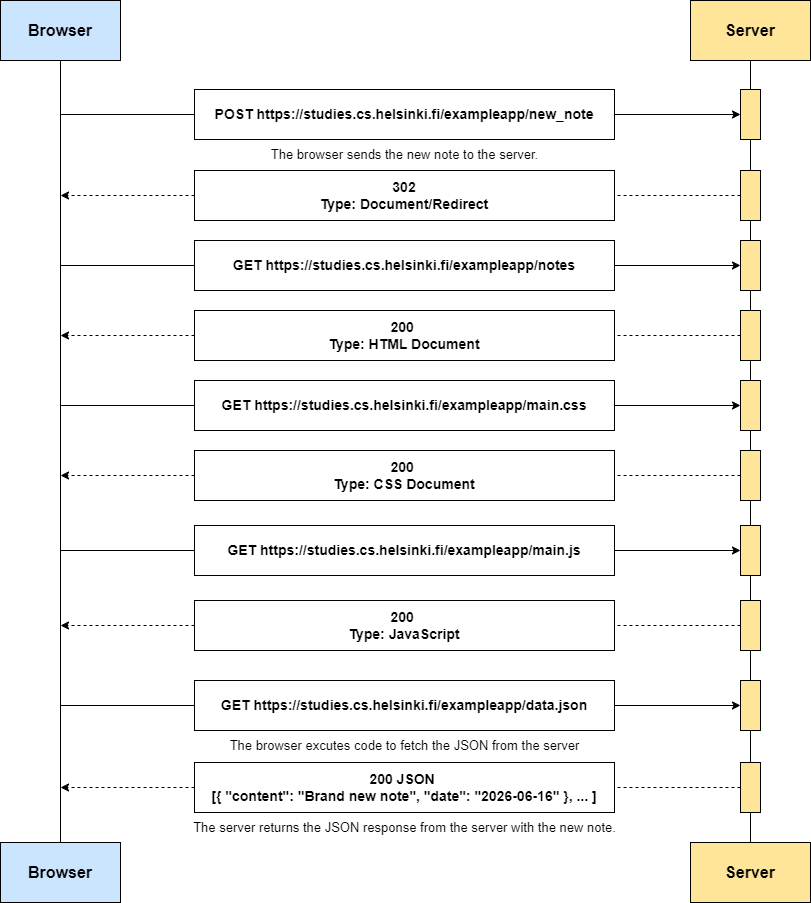

The diagram above was exported from draw.io. Its source (the exported page's mxGraphModel, read from the mxfile embedded in the PNG):
<mxGraphModel dx="1050" dy="621" grid="1" gridSize="10" guides="1" tooltips="1" connect="1" arrows="1" fold="1" page="1" pageScale="1" pageWidth="827" pageHeight="1169" math="0" shadow="0">
  <root>
    <mxCell id="WIyWlLk6GJQsqaUBKTNV-0" />
    <mxCell id="WIyWlLk6GJQsqaUBKTNV-1" parent="WIyWlLk6GJQsqaUBKTNV-0" />
    <mxCell id="iDQ2j1Xp1XZMxwLlXpT8-30" value="" style="edgeStyle=orthogonalEdgeStyle;rounded=0;orthogonalLoop=1;jettySize=auto;html=1;exitX=0.5;exitY=1;exitDx=0;exitDy=0;entryX=0.5;entryY=0;entryDx=0;entryDy=0;endArrow=none;endFill=0;" parent="WIyWlLk6GJQsqaUBKTNV-1" source="iDQ2j1Xp1XZMxwLlXpT8-10" target="iDQ2j1Xp1XZMxwLlXpT8-28" edge="1">
      <mxGeometry relative="1" as="geometry">
        <mxPoint x="760" y="740" as="targetPoint" />
        <mxPoint x="760" y="230" as="sourcePoint" />
      </mxGeometry>
    </mxCell>
    <mxCell id="iDQ2j1Xp1XZMxwLlXpT8-3" style="edgeStyle=orthogonalEdgeStyle;rounded=0;orthogonalLoop=1;jettySize=auto;html=1;exitX=0.5;exitY=1;exitDx=0;exitDy=0;entryX=0.5;entryY=0;entryDx=0;entryDy=0;endArrow=none;endFill=0;" parent="WIyWlLk6GJQsqaUBKTNV-1" source="ccvyl79ZkpEqvYvYAdst-27" target="iDQ2j1Xp1XZMxwLlXpT8-1" edge="1">
      <mxGeometry relative="1" as="geometry">
        <mxPoint x="70" y="410" as="targetPoint" />
      </mxGeometry>
    </mxCell>
    <mxCell id="iDQ2j1Xp1XZMxwLlXpT8-6" style="edgeStyle=orthogonalEdgeStyle;rounded=0;orthogonalLoop=1;jettySize=auto;html=1;exitX=0.5;exitY=1;exitDx=0;exitDy=0;entryX=0;entryY=0.5;entryDx=0;entryDy=0;endArrow=none;endFill=0;" parent="WIyWlLk6GJQsqaUBKTNV-1" target="ccvyl79ZkpEqvYvYAdst-34" edge="1">
      <mxGeometry relative="1" as="geometry">
        <mxPoint x="70" y="79" as="sourcePoint" />
        <Array as="points">
          <mxPoint x="70" y="124" />
        </Array>
      </mxGeometry>
    </mxCell>
    <mxCell id="iDQ2j1Xp1XZMxwLlXpT8-16" style="edgeStyle=orthogonalEdgeStyle;rounded=0;orthogonalLoop=1;jettySize=auto;html=1;exitX=0.5;exitY=1;exitDx=0;exitDy=0;entryX=0;entryY=0.5;entryDx=0;entryDy=0;endArrow=none;endFill=0;" parent="WIyWlLk6GJQsqaUBKTNV-1" source="ccvyl79ZkpEqvYvYAdst-27" target="ccvyl79ZkpEqvYvYAdst-36" edge="1">
      <mxGeometry relative="1" as="geometry" />
    </mxCell>
    <mxCell id="iDQ2j1Xp1XZMxwLlXpT8-20" style="edgeStyle=orthogonalEdgeStyle;rounded=0;orthogonalLoop=1;jettySize=auto;html=1;exitX=0.5;exitY=1;exitDx=0;exitDy=0;entryX=0;entryY=0.5;entryDx=0;entryDy=0;endArrow=none;endFill=0;" parent="WIyWlLk6GJQsqaUBKTNV-1" source="ccvyl79ZkpEqvYvYAdst-27" target="ccvyl79ZkpEqvYvYAdst-38" edge="1">
      <mxGeometry relative="1" as="geometry" />
    </mxCell>
    <mxCell id="iDQ2j1Xp1XZMxwLlXpT8-32" style="edgeStyle=orthogonalEdgeStyle;rounded=0;orthogonalLoop=1;jettySize=auto;html=1;exitX=0.5;exitY=1;exitDx=0;exitDy=0;entryX=0;entryY=0.5;entryDx=0;entryDy=0;endArrow=none;endFill=0;" parent="WIyWlLk6GJQsqaUBKTNV-1" source="ccvyl79ZkpEqvYvYAdst-27" target="iDQ2j1Xp1XZMxwLlXpT8-27" edge="1">
      <mxGeometry relative="1" as="geometry" />
    </mxCell>
    <mxCell id="iDQ2j1Xp1XZMxwLlXpT8-41" style="edgeStyle=orthogonalEdgeStyle;rounded=0;orthogonalLoop=1;jettySize=auto;html=1;exitX=0.5;exitY=1;exitDx=0;exitDy=0;entryX=0;entryY=0.5;entryDx=0;entryDy=0;endArrow=none;endFill=0;" parent="WIyWlLk6GJQsqaUBKTNV-1" source="ccvyl79ZkpEqvYvYAdst-27" target="ccvyl79ZkpEqvYvYAdst-40" edge="1">
      <mxGeometry relative="1" as="geometry" />
    </mxCell>
    <mxCell id="ccvyl79ZkpEqvYvYAdst-27" value="Browser" style="rounded=0;whiteSpace=wrap;html=1;fontStyle=1;fontSize=16;fillColor=#CCE5FF;" parent="WIyWlLk6GJQsqaUBKTNV-1" vertex="1">
      <mxGeometry x="10" y="10" width="120" height="60" as="geometry" />
    </mxCell>
    <mxCell id="iDQ2j1Xp1XZMxwLlXpT8-4" style="edgeStyle=orthogonalEdgeStyle;rounded=0;orthogonalLoop=1;jettySize=auto;html=1;exitX=0.5;exitY=1;exitDx=0;exitDy=0;entryX=0.5;entryY=0;entryDx=0;entryDy=0;endArrow=none;endFill=0;" parent="WIyWlLk6GJQsqaUBKTNV-1" source="iDQ2j1Xp1XZMxwLlXpT8-45" target="iDQ2j1Xp1XZMxwLlXpT8-2" edge="1">
      <mxGeometry relative="1" as="geometry">
        <mxPoint x="740" y="600" as="targetPoint" />
      </mxGeometry>
    </mxCell>
    <mxCell id="ccvyl79ZkpEqvYvYAdst-28" value="Server" style="rounded=0;whiteSpace=wrap;html=1;fontStyle=1;fontSize=16;fillColor=#FFE599;" parent="WIyWlLk6GJQsqaUBKTNV-1" vertex="1">
      <mxGeometry x="700" y="10" width="120" height="60" as="geometry" />
    </mxCell>
    <mxCell id="iDQ2j1Xp1XZMxwLlXpT8-7" style="edgeStyle=orthogonalEdgeStyle;rounded=0;orthogonalLoop=1;jettySize=auto;html=1;exitX=1;exitY=0.5;exitDx=0;exitDy=0;entryX=0;entryY=0.5;entryDx=0;entryDy=0;" parent="WIyWlLk6GJQsqaUBKTNV-1" source="ccvyl79ZkpEqvYvYAdst-34" target="iDQ2j1Xp1XZMxwLlXpT8-8" edge="1">
      <mxGeometry relative="1" as="geometry">
        <mxPoint x="690" y="124" as="targetPoint" />
      </mxGeometry>
    </mxCell>
    <mxCell id="ccvyl79ZkpEqvYvYAdst-34" value="POST https://studies.cs.helsinki.fi/exampleapp/new_note" style="rounded=0;whiteSpace=wrap;html=1;fontStyle=1;fontSize=14;verticalAlign=middle;" parent="WIyWlLk6GJQsqaUBKTNV-1" vertex="1">
      <mxGeometry x="204" y="99" width="420" height="50" as="geometry" />
    </mxCell>
    <mxCell id="iDQ2j1Xp1XZMxwLlXpT8-13" style="edgeStyle=orthogonalEdgeStyle;rounded=0;orthogonalLoop=1;jettySize=auto;html=1;exitX=0;exitY=0.5;exitDx=0;exitDy=0;dashed=1;" parent="WIyWlLk6GJQsqaUBKTNV-1" source="ccvyl79ZkpEqvYvYAdst-35" edge="1">
      <mxGeometry relative="1" as="geometry">
        <mxPoint x="70" y="205" as="targetPoint" />
      </mxGeometry>
    </mxCell>
    <mxCell id="ccvyl79ZkpEqvYvYAdst-35" value="302&lt;div&gt;&lt;span style=&quot;background-color: initial;&quot;&gt;Type: Document/Redirect&lt;/span&gt;&lt;/div&gt;" style="rounded=0;whiteSpace=wrap;html=1;fontStyle=1;fontSize=14;verticalAlign=middle;" parent="WIyWlLk6GJQsqaUBKTNV-1" vertex="1">
      <mxGeometry x="204" y="180" width="420" height="50" as="geometry" />
    </mxCell>
    <mxCell id="iDQ2j1Xp1XZMxwLlXpT8-17" style="edgeStyle=orthogonalEdgeStyle;rounded=0;orthogonalLoop=1;jettySize=auto;html=1;exitX=1;exitY=0.5;exitDx=0;exitDy=0;entryX=0;entryY=0.5;entryDx=0;entryDy=0;" parent="WIyWlLk6GJQsqaUBKTNV-1" source="ccvyl79ZkpEqvYvYAdst-36" target="iDQ2j1Xp1XZMxwLlXpT8-14" edge="1">
      <mxGeometry relative="1" as="geometry" />
    </mxCell>
    <mxCell id="ccvyl79ZkpEqvYvYAdst-36" value="GET https://studies.cs.helsinki.fi/exampleapp/notes" style="rounded=0;whiteSpace=wrap;html=1;fontStyle=1;fontSize=14;verticalAlign=middle;" parent="WIyWlLk6GJQsqaUBKTNV-1" vertex="1">
      <mxGeometry x="204" y="250" width="420" height="50" as="geometry" />
    </mxCell>
    <mxCell id="iDQ2j1Xp1XZMxwLlXpT8-19" style="edgeStyle=orthogonalEdgeStyle;rounded=0;orthogonalLoop=1;jettySize=auto;html=1;exitX=0;exitY=0.5;exitDx=0;exitDy=0;dashed=1;" parent="WIyWlLk6GJQsqaUBKTNV-1" source="ccvyl79ZkpEqvYvYAdst-37" edge="1">
      <mxGeometry relative="1" as="geometry">
        <mxPoint x="70" y="345" as="targetPoint" />
      </mxGeometry>
    </mxCell>
    <mxCell id="ccvyl79ZkpEqvYvYAdst-37" value="200&amp;nbsp;&lt;div&gt;Type: HTML Document&lt;/div&gt;" style="rounded=0;whiteSpace=wrap;html=1;fontStyle=1;fontSize=14;verticalAlign=middle;" parent="WIyWlLk6GJQsqaUBKTNV-1" vertex="1">
      <mxGeometry x="204" y="320" width="420" height="50" as="geometry" />
    </mxCell>
    <mxCell id="iDQ2j1Xp1XZMxwLlXpT8-24" style="edgeStyle=orthogonalEdgeStyle;rounded=0;orthogonalLoop=1;jettySize=auto;html=1;exitX=1;exitY=0.5;exitDx=0;exitDy=0;entryX=0;entryY=0.5;entryDx=0;entryDy=0;" parent="WIyWlLk6GJQsqaUBKTNV-1" source="ccvyl79ZkpEqvYvYAdst-38" target="iDQ2j1Xp1XZMxwLlXpT8-21" edge="1">
      <mxGeometry relative="1" as="geometry" />
    </mxCell>
    <mxCell id="ccvyl79ZkpEqvYvYAdst-38" value="GET https://studies.cs.helsinki.fi/exampleapp/main.css" style="rounded=0;whiteSpace=wrap;html=1;fontStyle=1;fontSize=14;verticalAlign=middle;" parent="WIyWlLk6GJQsqaUBKTNV-1" vertex="1">
      <mxGeometry x="204" y="390" width="420" height="50" as="geometry" />
    </mxCell>
    <mxCell id="iDQ2j1Xp1XZMxwLlXpT8-26" style="edgeStyle=orthogonalEdgeStyle;rounded=0;orthogonalLoop=1;jettySize=auto;html=1;exitX=0;exitY=0.5;exitDx=0;exitDy=0;dashed=1;" parent="WIyWlLk6GJQsqaUBKTNV-1" source="ccvyl79ZkpEqvYvYAdst-39" edge="1">
      <mxGeometry relative="1" as="geometry">
        <mxPoint x="70" y="485" as="targetPoint" />
      </mxGeometry>
    </mxCell>
    <mxCell id="ccvyl79ZkpEqvYvYAdst-39" value="200&amp;nbsp;&lt;div&gt;Type: CSS Document&lt;/div&gt;" style="rounded=0;whiteSpace=wrap;html=1;fontStyle=1;fontSize=14;verticalAlign=middle;" parent="WIyWlLk6GJQsqaUBKTNV-1" vertex="1">
      <mxGeometry x="204" y="460" width="420" height="50" as="geometry" />
    </mxCell>
    <mxCell id="iDQ2j1Xp1XZMxwLlXpT8-42" style="edgeStyle=orthogonalEdgeStyle;rounded=0;orthogonalLoop=1;jettySize=auto;html=1;exitX=1;exitY=0.5;exitDx=0;exitDy=0;entryX=0;entryY=0.5;entryDx=0;entryDy=0;" parent="WIyWlLk6GJQsqaUBKTNV-1" source="ccvyl79ZkpEqvYvYAdst-40" target="iDQ2j1Xp1XZMxwLlXpT8-23" edge="1">
      <mxGeometry relative="1" as="geometry" />
    </mxCell>
    <mxCell id="ccvyl79ZkpEqvYvYAdst-40" value="GET https://studies.cs.helsinki.fi/exampleapp/data.json" style="rounded=0;whiteSpace=wrap;html=1;fontStyle=1;fontSize=14;verticalAlign=middle;" parent="WIyWlLk6GJQsqaUBKTNV-1" vertex="1">
      <mxGeometry x="204" y="690" width="420" height="50" as="geometry" />
    </mxCell>
    <mxCell id="iDQ2j1Xp1XZMxwLlXpT8-48" style="edgeStyle=orthogonalEdgeStyle;rounded=0;orthogonalLoop=1;jettySize=auto;html=1;exitX=0;exitY=0.5;exitDx=0;exitDy=0;dashed=1;" parent="WIyWlLk6GJQsqaUBKTNV-1" source="ccvyl79ZkpEqvYvYAdst-41" edge="1">
      <mxGeometry relative="1" as="geometry">
        <mxPoint x="70" y="797" as="targetPoint" />
      </mxGeometry>
    </mxCell>
    <mxCell id="ccvyl79ZkpEqvYvYAdst-41" value="200 JSON&amp;nbsp;&lt;div&gt;[{ &quot;content&quot;: &quot;Brand new note&quot;, &quot;date&quot;: &quot;2026-06-16&quot; }, ... ]&lt;/div&gt;" style="rounded=0;whiteSpace=wrap;html=1;fontStyle=1;fontSize=14;verticalAlign=middle;" parent="WIyWlLk6GJQsqaUBKTNV-1" vertex="1">
      <mxGeometry x="204" y="772" width="420" height="50" as="geometry" />
    </mxCell>
    <mxCell id="iDQ2j1Xp1XZMxwLlXpT8-1" value="Browser" style="rounded=0;whiteSpace=wrap;html=1;fontStyle=1;fontSize=16;fillColor=#CCE5FF;" parent="WIyWlLk6GJQsqaUBKTNV-1" vertex="1">
      <mxGeometry x="10" y="852" width="120" height="60" as="geometry" />
    </mxCell>
    <mxCell id="iDQ2j1Xp1XZMxwLlXpT8-2" value="Server" style="rounded=0;whiteSpace=wrap;html=1;fontStyle=1;fontSize=16;fillColor=#FFE599;" parent="WIyWlLk6GJQsqaUBKTNV-1" vertex="1">
      <mxGeometry x="700" y="852" width="120" height="60" as="geometry" />
    </mxCell>
    <mxCell id="iDQ2j1Xp1XZMxwLlXpT8-9" value="" style="edgeStyle=orthogonalEdgeStyle;rounded=0;orthogonalLoop=1;jettySize=auto;html=1;exitX=0.5;exitY=1;exitDx=0;exitDy=0;entryX=0.5;entryY=0;entryDx=0;entryDy=0;endArrow=none;endFill=0;" parent="WIyWlLk6GJQsqaUBKTNV-1" source="ccvyl79ZkpEqvYvYAdst-28" target="iDQ2j1Xp1XZMxwLlXpT8-8" edge="1">
      <mxGeometry relative="1" as="geometry">
        <mxPoint x="760" y="740" as="targetPoint" />
        <mxPoint x="760" y="90" as="sourcePoint" />
      </mxGeometry>
    </mxCell>
    <mxCell id="iDQ2j1Xp1XZMxwLlXpT8-8" value="" style="rounded=0;whiteSpace=wrap;html=1;fillColor=#FFE599;" parent="WIyWlLk6GJQsqaUBKTNV-1" vertex="1">
      <mxGeometry x="750" y="99" width="20" height="50" as="geometry" />
    </mxCell>
    <mxCell id="iDQ2j1Xp1XZMxwLlXpT8-11" value="" style="edgeStyle=orthogonalEdgeStyle;rounded=0;orthogonalLoop=1;jettySize=auto;html=1;exitX=0.5;exitY=1;exitDx=0;exitDy=0;entryX=0.5;entryY=0;entryDx=0;entryDy=0;endArrow=none;endFill=0;" parent="WIyWlLk6GJQsqaUBKTNV-1" source="iDQ2j1Xp1XZMxwLlXpT8-8" target="iDQ2j1Xp1XZMxwLlXpT8-10" edge="1">
      <mxGeometry relative="1" as="geometry">
        <mxPoint x="760" y="740" as="targetPoint" />
        <mxPoint x="760" y="160" as="sourcePoint" />
      </mxGeometry>
    </mxCell>
    <mxCell id="iDQ2j1Xp1XZMxwLlXpT8-12" style="edgeStyle=orthogonalEdgeStyle;rounded=0;orthogonalLoop=1;jettySize=auto;html=1;exitX=0;exitY=0.5;exitDx=0;exitDy=0;entryX=1;entryY=0.5;entryDx=0;entryDy=0;endArrow=none;endFill=0;dashed=1;" parent="WIyWlLk6GJQsqaUBKTNV-1" source="iDQ2j1Xp1XZMxwLlXpT8-10" target="ccvyl79ZkpEqvYvYAdst-35" edge="1">
      <mxGeometry relative="1" as="geometry" />
    </mxCell>
    <mxCell id="iDQ2j1Xp1XZMxwLlXpT8-10" value="" style="rounded=0;whiteSpace=wrap;html=1;fillColor=#FFE599;" parent="WIyWlLk6GJQsqaUBKTNV-1" vertex="1">
      <mxGeometry x="750" y="180" width="20" height="50" as="geometry" />
    </mxCell>
    <mxCell id="iDQ2j1Xp1XZMxwLlXpT8-14" value="" style="rounded=0;whiteSpace=wrap;html=1;fillColor=#FFE599;" parent="WIyWlLk6GJQsqaUBKTNV-1" vertex="1">
      <mxGeometry x="750" y="250" width="20" height="50" as="geometry" />
    </mxCell>
    <mxCell id="iDQ2j1Xp1XZMxwLlXpT8-18" style="edgeStyle=orthogonalEdgeStyle;rounded=0;orthogonalLoop=1;jettySize=auto;html=1;exitX=0;exitY=0.5;exitDx=0;exitDy=0;entryX=1;entryY=0.5;entryDx=0;entryDy=0;dashed=1;endArrow=none;endFill=0;" parent="WIyWlLk6GJQsqaUBKTNV-1" source="iDQ2j1Xp1XZMxwLlXpT8-15" target="ccvyl79ZkpEqvYvYAdst-37" edge="1">
      <mxGeometry relative="1" as="geometry" />
    </mxCell>
    <mxCell id="iDQ2j1Xp1XZMxwLlXpT8-15" value="" style="rounded=0;whiteSpace=wrap;html=1;fillColor=#FFE599;" parent="WIyWlLk6GJQsqaUBKTNV-1" vertex="1">
      <mxGeometry x="750" y="320" width="20" height="50" as="geometry" />
    </mxCell>
    <mxCell id="iDQ2j1Xp1XZMxwLlXpT8-21" value="" style="rounded=0;whiteSpace=wrap;html=1;fillColor=#FFE599;" parent="WIyWlLk6GJQsqaUBKTNV-1" vertex="1">
      <mxGeometry x="750" y="390" width="20" height="50" as="geometry" />
    </mxCell>
    <mxCell id="iDQ2j1Xp1XZMxwLlXpT8-25" style="edgeStyle=orthogonalEdgeStyle;rounded=0;orthogonalLoop=1;jettySize=auto;html=1;exitX=0;exitY=0.5;exitDx=0;exitDy=0;entryX=1;entryY=0.5;entryDx=0;entryDy=0;dashed=1;endArrow=none;endFill=0;" parent="WIyWlLk6GJQsqaUBKTNV-1" source="iDQ2j1Xp1XZMxwLlXpT8-22" target="ccvyl79ZkpEqvYvYAdst-39" edge="1">
      <mxGeometry relative="1" as="geometry" />
    </mxCell>
    <mxCell id="iDQ2j1Xp1XZMxwLlXpT8-22" value="" style="rounded=0;whiteSpace=wrap;html=1;fillColor=#FFE599;" parent="WIyWlLk6GJQsqaUBKTNV-1" vertex="1">
      <mxGeometry x="750" y="460" width="20" height="50" as="geometry" />
    </mxCell>
    <mxCell id="iDQ2j1Xp1XZMxwLlXpT8-33" style="edgeStyle=orthogonalEdgeStyle;rounded=0;orthogonalLoop=1;jettySize=auto;html=1;exitX=1;exitY=0.5;exitDx=0;exitDy=0;entryX=0;entryY=0.5;entryDx=0;entryDy=0;" parent="WIyWlLk6GJQsqaUBKTNV-1" source="iDQ2j1Xp1XZMxwLlXpT8-27" target="iDQ2j1Xp1XZMxwLlXpT8-28" edge="1">
      <mxGeometry relative="1" as="geometry" />
    </mxCell>
    <mxCell id="iDQ2j1Xp1XZMxwLlXpT8-27" value="GET https://studies.cs.helsinki.fi/exampleapp/main.js" style="rounded=0;whiteSpace=wrap;html=1;fontStyle=1;fontSize=14;verticalAlign=middle;" parent="WIyWlLk6GJQsqaUBKTNV-1" vertex="1">
      <mxGeometry x="204" y="535" width="420" height="50" as="geometry" />
    </mxCell>
    <mxCell id="iDQ2j1Xp1XZMxwLlXpT8-28" value="" style="rounded=0;whiteSpace=wrap;html=1;fillColor=#FFE599;" parent="WIyWlLk6GJQsqaUBKTNV-1" vertex="1">
      <mxGeometry x="750" y="535" width="20" height="50" as="geometry" />
    </mxCell>
    <mxCell id="iDQ2j1Xp1XZMxwLlXpT8-38" style="edgeStyle=orthogonalEdgeStyle;rounded=0;orthogonalLoop=1;jettySize=auto;html=1;exitX=0;exitY=0.5;exitDx=0;exitDy=0;dashed=1;" parent="WIyWlLk6GJQsqaUBKTNV-1" source="iDQ2j1Xp1XZMxwLlXpT8-34" edge="1">
      <mxGeometry relative="1" as="geometry">
        <mxPoint x="70" y="635" as="targetPoint" />
      </mxGeometry>
    </mxCell>
    <mxCell id="iDQ2j1Xp1XZMxwLlXpT8-34" value="200&amp;nbsp;&lt;div&gt;Type: JavaScript&lt;/div&gt;" style="rounded=0;whiteSpace=wrap;html=1;fontStyle=1;fontSize=14;verticalAlign=middle;" parent="WIyWlLk6GJQsqaUBKTNV-1" vertex="1">
      <mxGeometry x="204" y="610" width="420" height="50" as="geometry" />
    </mxCell>
    <mxCell id="iDQ2j1Xp1XZMxwLlXpT8-36" value="" style="edgeStyle=orthogonalEdgeStyle;rounded=0;orthogonalLoop=1;jettySize=auto;html=1;exitX=0.5;exitY=1;exitDx=0;exitDy=0;entryX=0.5;entryY=0;entryDx=0;entryDy=0;endArrow=none;endFill=0;" parent="WIyWlLk6GJQsqaUBKTNV-1" source="iDQ2j1Xp1XZMxwLlXpT8-28" target="iDQ2j1Xp1XZMxwLlXpT8-35" edge="1">
      <mxGeometry relative="1" as="geometry">
        <mxPoint x="760" y="890" as="targetPoint" />
        <mxPoint x="760" y="585" as="sourcePoint" />
      </mxGeometry>
    </mxCell>
    <mxCell id="iDQ2j1Xp1XZMxwLlXpT8-37" style="edgeStyle=orthogonalEdgeStyle;rounded=0;orthogonalLoop=1;jettySize=auto;html=1;exitX=0;exitY=0.5;exitDx=0;exitDy=0;entryX=1;entryY=0.5;entryDx=0;entryDy=0;dashed=1;endArrow=none;endFill=0;" parent="WIyWlLk6GJQsqaUBKTNV-1" source="iDQ2j1Xp1XZMxwLlXpT8-35" target="iDQ2j1Xp1XZMxwLlXpT8-34" edge="1">
      <mxGeometry relative="1" as="geometry" />
    </mxCell>
    <mxCell id="iDQ2j1Xp1XZMxwLlXpT8-35" value="" style="rounded=0;whiteSpace=wrap;html=1;fillColor=#FFE599;" parent="WIyWlLk6GJQsqaUBKTNV-1" vertex="1">
      <mxGeometry x="750" y="610" width="20" height="50" as="geometry" />
    </mxCell>
    <mxCell id="iDQ2j1Xp1XZMxwLlXpT8-40" value="The browser excutes code to fetch the JSON from the server" style="text;html=1;align=center;verticalAlign=middle;resizable=0;points=[];autosize=1;strokeColor=none;fillColor=none;fontSize=13;" parent="WIyWlLk6GJQsqaUBKTNV-1" vertex="1">
      <mxGeometry x="229" y="740" width="370" height="30" as="geometry" />
    </mxCell>
    <mxCell id="iDQ2j1Xp1XZMxwLlXpT8-46" value="" style="edgeStyle=orthogonalEdgeStyle;rounded=0;orthogonalLoop=1;jettySize=auto;html=1;exitX=0.5;exitY=1;exitDx=0;exitDy=0;entryX=0.5;entryY=0;entryDx=0;entryDy=0;endArrow=none;endFill=0;" parent="WIyWlLk6GJQsqaUBKTNV-1" source="iDQ2j1Xp1XZMxwLlXpT8-35" target="iDQ2j1Xp1XZMxwLlXpT8-45" edge="1">
      <mxGeometry relative="1" as="geometry">
        <mxPoint x="760" y="890" as="targetPoint" />
        <mxPoint x="760" y="660" as="sourcePoint" />
      </mxGeometry>
    </mxCell>
    <mxCell id="iDQ2j1Xp1XZMxwLlXpT8-47" style="edgeStyle=orthogonalEdgeStyle;rounded=0;orthogonalLoop=1;jettySize=auto;html=1;exitX=0;exitY=0.5;exitDx=0;exitDy=0;entryX=1;entryY=0.5;entryDx=0;entryDy=0;dashed=1;endArrow=none;endFill=0;" parent="WIyWlLk6GJQsqaUBKTNV-1" source="iDQ2j1Xp1XZMxwLlXpT8-45" target="ccvyl79ZkpEqvYvYAdst-41" edge="1">
      <mxGeometry relative="1" as="geometry" />
    </mxCell>
    <mxCell id="iDQ2j1Xp1XZMxwLlXpT8-45" value="" style="rounded=0;whiteSpace=wrap;html=1;fillColor=#FFE599;" parent="WIyWlLk6GJQsqaUBKTNV-1" vertex="1">
      <mxGeometry x="750" y="772" width="20" height="50" as="geometry" />
    </mxCell>
    <mxCell id="iDQ2j1Xp1XZMxwLlXpT8-23" value="" style="rounded=0;whiteSpace=wrap;html=1;fillColor=#FFE599;" parent="WIyWlLk6GJQsqaUBKTNV-1" vertex="1">
      <mxGeometry x="750" y="690" width="20" height="50" as="geometry" />
    </mxCell>
    <mxCell id="iDQ2j1Xp1XZMxwLlXpT8-49" value="The server returns the JSON response from the server with the new note." style="text;html=1;align=center;verticalAlign=middle;resizable=0;points=[];autosize=1;strokeColor=none;fillColor=none;fontSize=13;" parent="WIyWlLk6GJQsqaUBKTNV-1" vertex="1">
      <mxGeometry x="189" y="822" width="450" height="30" as="geometry" />
    </mxCell>
    <mxCell id="D6QbQ8myJ-v6K-lranMM-0" value="The browser sends the new note to the server." style="text;html=1;align=center;verticalAlign=middle;resizable=0;points=[];autosize=1;strokeColor=none;fillColor=none;fontSize=13;" vertex="1" parent="WIyWlLk6GJQsqaUBKTNV-1">
      <mxGeometry x="269" y="149" width="290" height="30" as="geometry" />
    </mxCell>
  </root>
</mxGraphModel>